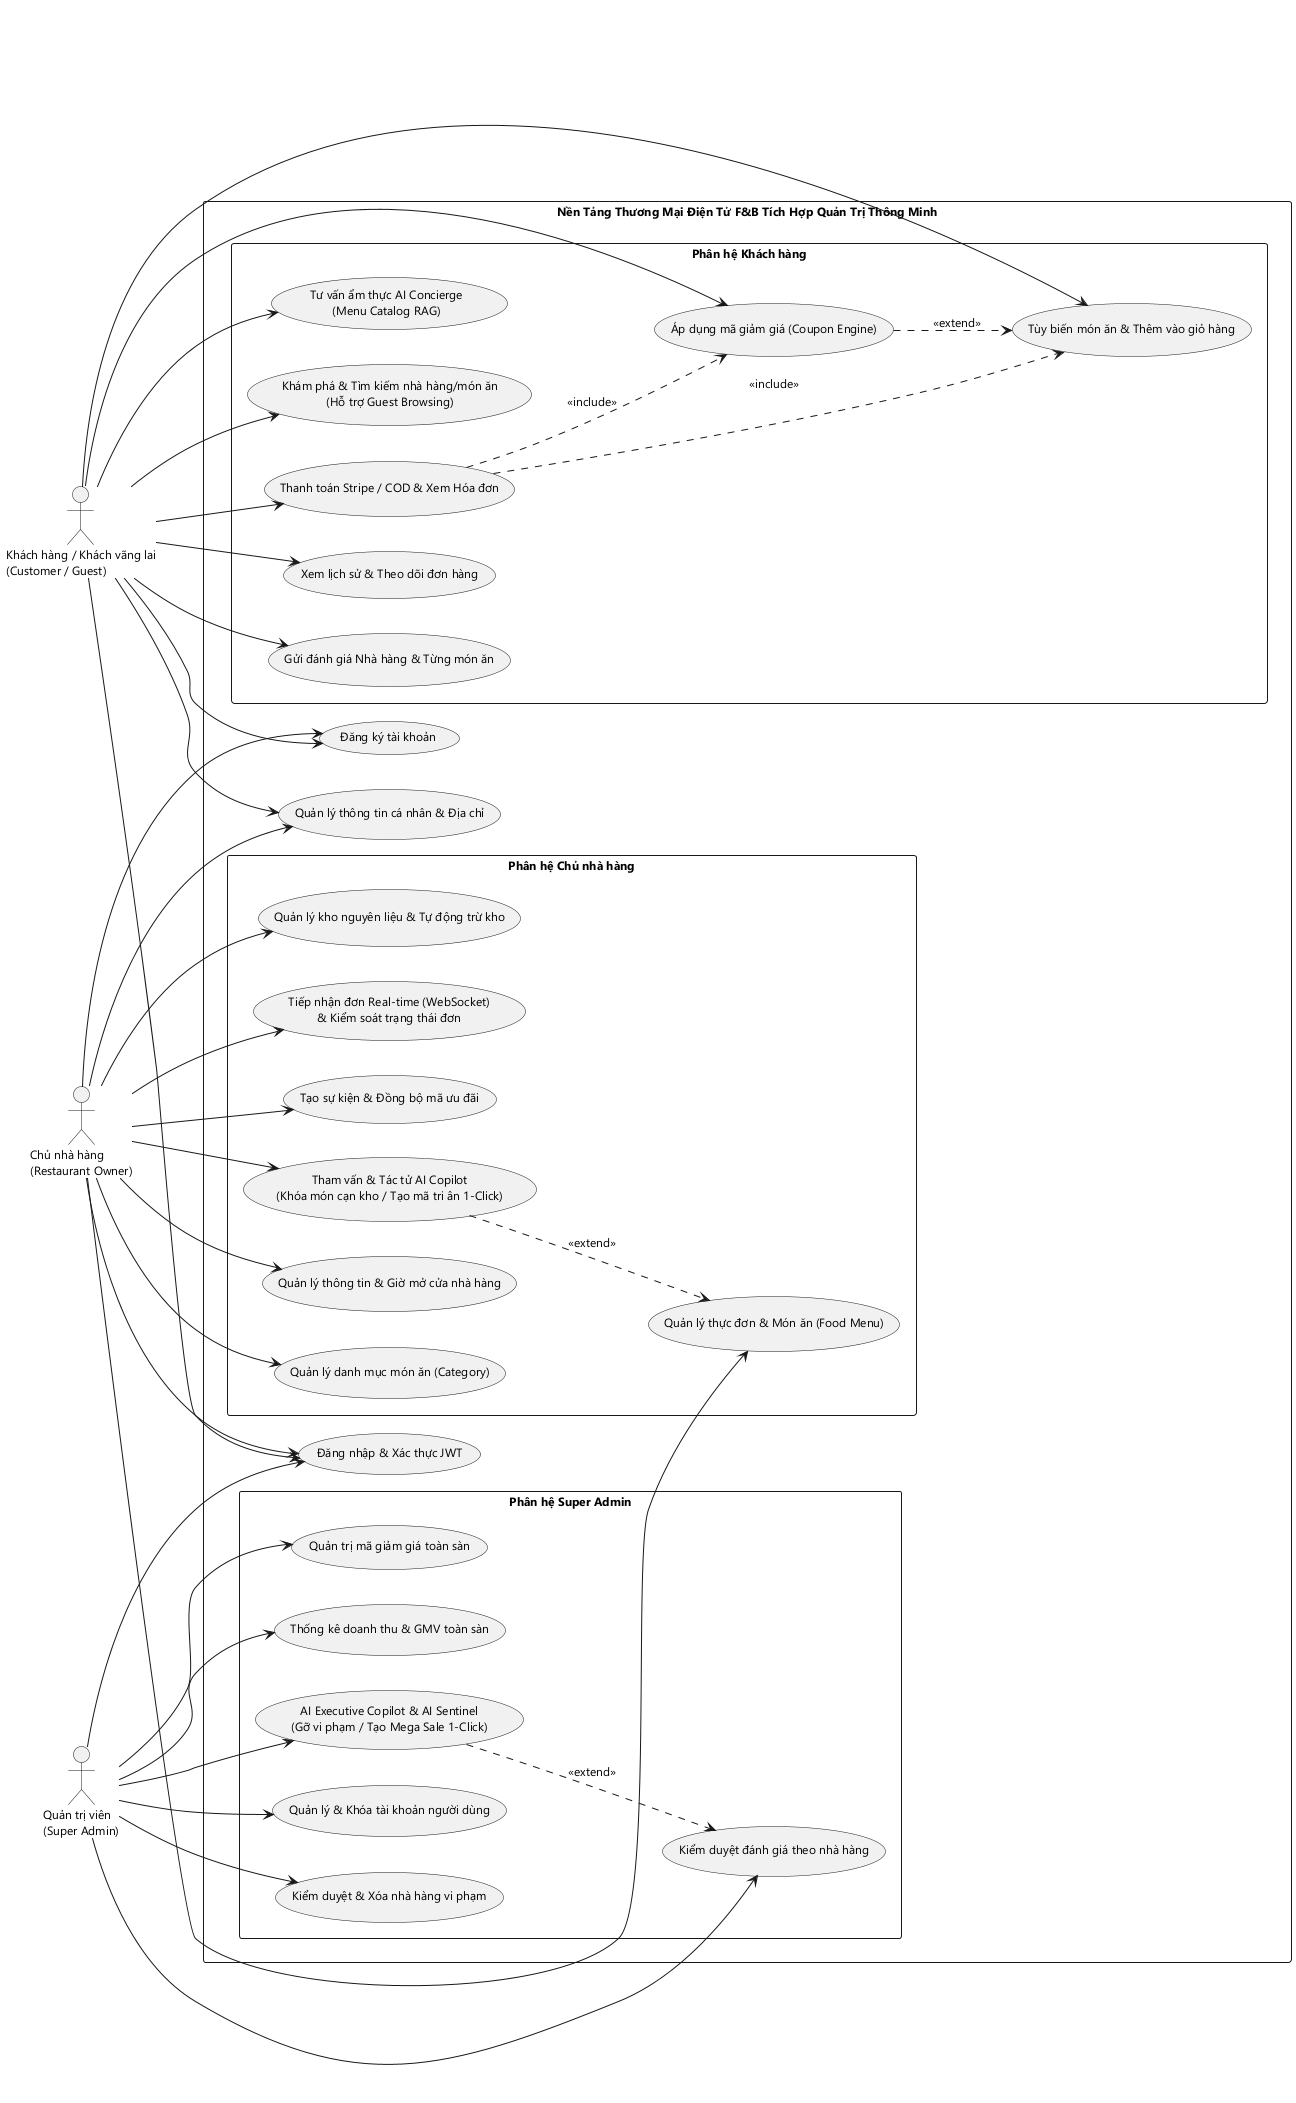

The diagram above was rendered by PlantUML. Its source (embedded in the PNG):
@startuml
left to right direction
skinparam packageStyle rectangle
skinparam shadowing false
skinparam defaultFontName "Segoe UI"
skinparam DefaultFontSize 12

actor "Khách hàng / Khách vãng lai\n(Customer / Guest)" as customer
actor "Chủ nhà hàng\n(Restaurant Owner)" as owner
actor "Quản trị viên\n(Super Admin)" as admin

rectangle "Nền Tảng Thương Mại Điện Tử F&B Tích Hợp Quản Trị Thông Minh" {
    ' Nhóm xác thực
    usecase "Đăng ký tài khoản" as UC_Register
    usecase "Đăng nhập & Xác thực JWT" as UC_Login
    usecase "Quản lý thông tin cá nhân & Địa chỉ" as UC_Profile

    ' Phân hệ Khách hàng
    package "Phân hệ Khách hàng" {
        usecase "Khám phá & Tìm kiếm nhà hàng/món ăn\n(Hỗ trợ Guest Browsing)" as UC_Search
        usecase "Tùy biến món ăn & Thêm vào giỏ hàng" as UC_Cart
        usecase "Áp dụng mã giảm giá (Coupon Engine)" as UC_ApplyCoupon
        usecase "Thanh toán Stripe / COD & Xem Hóa đơn" as UC_Payment
        usecase "Xem lịch sử & Theo dõi đơn hàng" as UC_TrackOrder
        usecase "Gửi đánh giá Nhà hàng & Từng món ăn" as UC_Review
        usecase "Tư vấn ẩm thực AI Concierge\n(Menu Catalog RAG)" as UC_ChatbotRAG
    }

    ' Phân hệ Chủ nhà hàng
    package "Phân hệ Chủ nhà hàng" {
        usecase "Quản lý thông tin & Giờ mở cửa nhà hàng" as UC_ManageRest
        usecase "Quản lý danh mục món ăn (Category)" as UC_ManageCategory
        usecase "Quản lý thực đơn & Món ăn (Food Menu)" as UC_ManageFood
        usecase "Quản lý kho nguyên liệu & Tự động trừ kho" as UC_ManageIngredients
        usecase "Tiếp nhận đơn Real-time (WebSocket)\n& Kiểm soát trạng thái đơn" as UC_ManageOrder
        usecase "Tạo sự kiện & Đồng bộ mã ưu đãi" as UC_ManageEvents
        usecase "Tham vấn & Tác tử AI Copilot\n(Khóa món cạn kho / Tạo mã tri ân 1-Click)" as UC_OwnerCopilot
    }

    ' Phân hệ Super Admin
    package "Phân hệ Super Admin" {
        usecase "Quản lý & Khóa tài khoản người dùng" as UC_AdminUsers
        usecase "Kiểm duyệt & Xóa nhà hàng vi phạm" as UC_AdminRest
        usecase "Kiểm duyệt đánh giá theo nhà hàng" as UC_AdminReview
        usecase "Quản trị mã giảm giá toàn sàn" as UC_AdminCoupon
        usecase "Thống kê doanh thu & GMV toàn sàn" as UC_AdminStats
        usecase "AI Executive Copilot & AI Sentinel\n(Gỡ vi phạm / Tạo Mega Sale 1-Click)" as UC_AdminCopilot
    }
}

' Quan hệ Khách hàng
customer --> UC_Register
customer --> UC_Login
customer --> UC_Profile
customer --> UC_Search
customer --> UC_Cart
customer --> UC_ApplyCoupon
customer --> UC_Payment
customer --> UC_TrackOrder
customer --> UC_Review
customer --> UC_ChatbotRAG

' Quan hệ Chủ nhà hàng
owner --> UC_Register
owner --> UC_Login
owner --> UC_Profile
owner --> UC_ManageRest
owner --> UC_ManageCategory
owner --> UC_ManageFood
owner --> UC_ManageIngredients
owner --> UC_ManageOrder
owner --> UC_ManageEvents
owner --> UC_OwnerCopilot

' Quan hệ Super Admin
admin --> UC_Login
admin --> UC_AdminUsers
admin --> UC_AdminRest
admin --> UC_AdminReview
admin --> UC_AdminCoupon
admin --> UC_AdminStats
admin --> UC_AdminCopilot

' Mở rộng / Include
UC_Payment ..> UC_Cart : <<include>>
UC_ApplyCoupon ..> UC_Cart : <<extend>>
UC_Payment ..> UC_ApplyCoupon : <<include>>
UC_OwnerCopilot ..> UC_ManageFood : <<extend>>
UC_AdminCopilot ..> UC_AdminReview : <<extend>>
@enduml